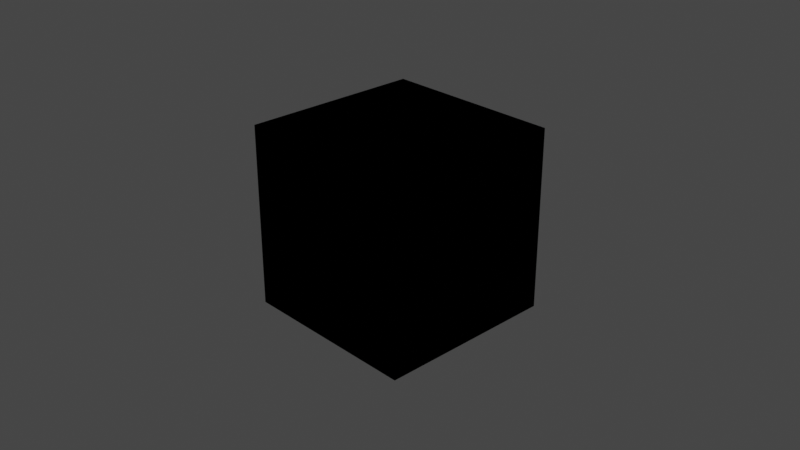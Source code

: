 # Source: mandalay_box_v1-1.blend  (saved by Blender 2.83.19; exported with 4.5.12 LTS)
import bpy
from mathutils import Matrix  # noqa: F401  (used for matrix-valued properties, if any)

bpy.ops.wm.read_factory_settings(use_empty=True)
scene = bpy.context.scene
scene.name = 'Scene'

# ---- collections
col_collection = bpy.data.collections.new('Collection'); scene.collection.children.link(col_collection)

# ---- materials (node trees are filled in below, after node groups)
mat_material = bpy.data.materials.new('Material')
mat_material.alpha_threshold = 0.0
mat_material.line_color = (0.0, 0.0, 0.0, 1.0)

# ---- material node trees
mat_material.use_nodes = True; mat_material.node_tree.nodes.clear()
_N = mat_material.node_tree.nodes; _L = mat_material.node_tree.links
n0 = _N.new('NodeUndefined'); n0.name = 'Vectron'; n0.location = (459, 690)
n0.inputs[0].default_value = (10.0, 10.0, 10.0)
n0.inputs[1].default_value = 250
n0.inputs[2].default_value = 100.0
n0.inputs[3].default_value = 0.0
n0.inputs[4].default_value = 0.0
n0.inputs[5].default_value = 0.0
n0.inputs[6].default_value = -5.9
n0.inputs[7].default_value = 19.6
n0.inputs[8].default_value = 0.0
n0.inputs[9].default_value = 1
n0.inputs[10].default_value = 1.18
n0.inputs[11].default_value = 3.086
n0.inputs[12].default_value = 1
n0.inputs[13].default_value = 0.1
n0.inputs[14].default_value = 0.1
n0.inputs[15].default_value = 0.1
n0.inputs[16].default_value = 0.3
n0.inputs[17].default_value = 1.4
n0.inputs[18].default_value = 0.8
n0.inputs[19].default_value = 0
n0.inputs[20].default_value = 0.95
n0.inputs[21].default_value = 0.0
n0.inputs[22].default_value = 0.0
n0.inputs[23].default_value = 0.0
n0.inputs[24].default_value = 0.0
n0.inputs[25].default_value = 250
n0.inputs[26].default_value = 0
n0.inputs[27].default_value = 1.8
n1 = _N.new('ShaderNodeOutputMaterial'); n1.name = 'Material Output'; n1.location = (227, 665)
n2 = _N.new('NodeUndefined'); n2.name = 'Universal Material'; n2.location = (2, 631)
n2.inputs[0].default_value = (0.0, 0.0, 0.0, 1.0)
n2.inputs[2].default_value = 0.0
n2.inputs[3].default_value = 1.0
n2.inputs[4].default_value = 0.0632
n2.inputs[5].default_value = 0.0
n2.inputs[6].default_value = 0.0
n2.inputs[7].default_value = 1.5
n2.inputs[9].default_value = (0.0, 0.0, 0.0)
n2.inputs[10].default_value = (0.0, 0.0, 0.0)
n2.inputs[11].default_value = (0.0, 0.0, 0.0)
n2.inputs[12].default_value = (0.0, 0.0, 0.0, 1.0)
n2.inputs[13].default_value = 0.063
n2.inputs[14].default_value = 1.5
n2.inputs[17].default_value = 0.0
n2.inputs[18].default_value = 1.45
n2.inputs[19].default_value = (0.0, 0.0, 0.0, 1.0)
n2.inputs[20].default_value = 0.2
n2.inputs[23].default_value = 0.0
n2.inputs[25].default_value = 1.0
n2.inputs[26].default_value = False
n2.inputs[27].default_value = False
n2.inputs[31].default_value = True
n2.inputs[32].default_value = 0.0
n2.inputs[34].default_value = False
n3 = _N.new('NodeUndefined'); n3.name = 'OSL Projection'; n3.location = (-728, 472)
n4 = _N.new('NodeUndefined'); n4.name = 'Saw Wave Tex'; n4.location = (-469, 591)
n4.inputs[0].default_value = 0.0
n5 = _N.new('NodeUndefined'); n5.name = 'Gradient Tex'; n5.location = (-232, 597)
n5.inputs[33].default_value = 255
_L.new(n2.outputs[0], n1.inputs[0])
_L.new(n5.outputs[0], n2.inputs[1])
_L.new(n4.outputs[0], n5.inputs[0])
_L.new(n3.outputs[0], n4.inputs[2])
n1.is_active_output = True

# ---- world
world_world = bpy.data.worlds.new('World'); scene.world = world_world
world_world.use_nodes = True; world_world.node_tree.nodes.clear()
_N = world_world.node_tree.nodes; _L = world_world.node_tree.links
n0 = _N.new('ShaderNodeOutputWorld'); n0.name = 'World Output'; n0.location = (300, 300)
n1 = _N.new('ShaderNodeBackground'); n1.name = 'Background'; n1.location = (10, 300)
n1.inputs[0].default_value = (0.05088, 0.05088, 0.05088, 1.0)
n2 = _N.new('NodeUndefined'); n2.name = 'Daylight Environment'; n2.location = (100, 300)
n2.inputs[1].default_value = 2.2
n2.inputs[2].default_value = 1.0
n2.inputs[3].default_value = 0.0
n2.inputs[4].default_value = (0.05, 0.3, 1.0, 1.0)
n2.inputs[5].default_value = (0.6, 0.12, 0.02, 1.0)
n2.inputs[6].default_value = 1.0
n2.inputs[7].default_value = (0.0, 0.0, 0.0, 1.0)
n2.inputs[8].default_value = 90.0
n2.inputs[9].default_value = 5.0
n2.inputs[11].default_value = True
n2.inputs[13].default_value = 1.0
n2.inputs[14].default_value = False
n2.inputs[15].default_value = False
n2.inputs[16].default_value = False
n3 = _N.new('NodeUndefined'); n3.name = 'Sun Direction'; n3.location = (-100, 500)
n3.inputs[0].default_value = 50.77
n3.inputs[1].default_value = 4.467
n3.inputs[2].default_value = 3
n3.inputs[3].default_value = 1
n3.inputs[4].default_value = 14.0
n3.inputs[5].default_value = 0
_L.new(n1.outputs[0], n0.inputs[0])
_L.new(n3.outputs[0], n2.inputs[0])
n0.is_active_output = True
world_world.color = (0.05088, 0.05088, 0.05088)
world_world.use_sun_shadow = False
world_world.sun_shadow_jitter_overblur = 0.0

# ---- cameras
cam_camera = bpy.data.cameras.new('Camera')
cam_camera.clip_end = 100.0
cam_camera.ortho_scale = 7.314

# ---- lights
light_light = bpy.data.lights.new('Light', 'POINT')
light_light.transmission_factor = 0.0
light_light.energy = 1000.0
light_light.shadow_soft_size = 0.1
light_light.shadow_maximum_resolution = 0.006
light_light.use_absolute_resolution = True

# ---- meshes
me_cube = bpy.data.meshes.new('Cube')
me_cube.from_pydata([(1.0, 1.0, 1.0), (1.0, 1.0, -1.0), (1.0, -1.0, 1.0), (1.0, -1.0, -1.0), (-1.0, 1.0, 1.0), (-1.0, 1.0, -1.0), (-1.0, -1.0, 1.0), (-1.0, -1.0, -1.0)], [], [(0, 4, 6, 2), (3, 2, 6, 7), (7, 6, 4, 5), (5, 1, 3, 7), (1, 0, 2, 3), (5, 4, 0, 1)])
_uv = me_cube.uv_layers.new(name='UVMap')
_uv.uv.foreach_set('vector', [0.625, 0.5, 0.875, 0.5, 0.875, 0.75, 0.625, 0.75, 0.375, 0.75, 0.625, 0.75, 0.625, 1.0, 0.375, 1.0, 0.375, 0.0, 0.625, 0.0, 0.625, 0.25, 0.375, 0.25, 0.125, 0.5, 0.375, 0.5, 0.375, 0.75, 0.125, 0.75, 0.375, 0.5, 0.625, 0.5, 0.625, 0.75, 0.375, 0.75, 0.375, 0.25, 0.625, 0.25, 0.625, 0.5, 0.375, 0.5])
me_cube.materials.append(mat_material)
me_cube.use_remesh_preserve_volume = False
me_cube.use_remesh_preserve_attributes = False
me_cube.use_mirror_vertex_groups = False
me_cube.update()

# ---- objects
ob_cube = bpy.data.objects.new('Cube', me_cube)
ob_light = bpy.data.objects.new('Light', light_light)
ob_camera = bpy.data.objects.new('Camera', cam_camera)

# ---- transforms, parenting, visibility, modifiers, constraints
ob_cube.location = (0.0, 0.0, 0.0)
ob_cube.lock_rotations_4d = False
ob_cube.empty_display_type = 'ARROWS'
ob_cube.lineart.crease_threshold = 0.0
ob_light.location = (4.076, 1.005, 5.904)
ob_light.rotation_euler = (0.6503, 0.05522, 1.866)
ob_light.lock_rotations_4d = False
ob_light.empty_display_type = 'ARROWS'
ob_light.color = (0.0, 0.0, 0.0, 0.0)
ob_light.lineart.crease_threshold = 0.0
ob_camera.location = (7.359, -6.926, 4.958)
ob_camera.rotation_euler = (1.109, 0.0, 0.8149)
ob_camera.lock_rotations_4d = False
ob_camera.empty_display_type = 'ARROWS'
ob_camera.color = (0.0, 0.0, 0.0, 0.0)
ob_camera.display_type = 'WIRE'
ob_camera.lineart.crease_threshold = 0.0

# ---- collection membership
col_collection.objects.link(ob_cube)
col_collection.objects.link(ob_light)
col_collection.objects.link(ob_camera)

# ---- scene / render settings (as saved in the file)
scene.camera = ob_camera
scene.frame_start = 1; scene.frame_end = 250; scene.frame_set(131)
scene.render.engine = 'BLENDER_EEVEE_NEXT'
scene.cycles.use_denoising = False
scene.cycles.samples = 128
scene.cycles.sampling_pattern = 'TABULATED_SOBOL'
scene.cycles.use_adaptive_sampling = False
scene.cycles.use_light_tree = False
scene.view_settings.view_transform = 'Filmic'
bpy.context.view_layer.update()
